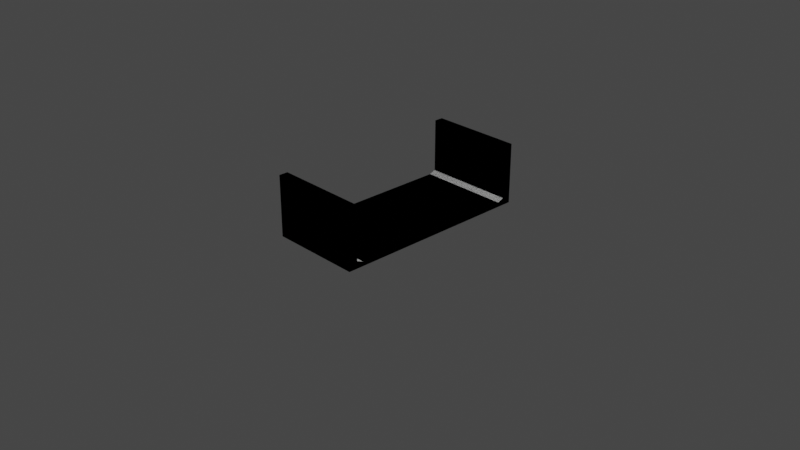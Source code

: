 # Source: track_segment.blend  (saved by Blender 2.90.8; exported with 4.5.12 LTS)
import bpy
from mathutils import Matrix  # noqa: F401  (used for matrix-valued properties, if any)

bpy.ops.wm.read_factory_settings(use_empty=True)
scene = bpy.context.scene
scene.name = 'Scene'

# ---- collections
col_collection = bpy.data.collections.new('Collection'); scene.collection.children.link(col_collection)

# ---- world
world_world = bpy.data.worlds.new('World'); scene.world = world_world
world_world.use_nodes = True; world_world.node_tree.nodes.clear()
_N = world_world.node_tree.nodes; _L = world_world.node_tree.links
n0 = _N.new('ShaderNodeOutputWorld'); n0.name = 'World Output'; n0.location = (300, 300)
n1 = _N.new('ShaderNodeBackground'); n1.name = 'Background'; n1.location = (10, 300)
n1.inputs[0].default_value = (0.05088, 0.05088, 0.05088, 1.0)
_L.new(n1.outputs[0], n0.inputs[0])
n0.is_active_output = True
world_world.color = (0.05088, 0.05088, 0.05088)
world_world.use_sun_shadow = False
world_world.sun_shadow_jitter_overblur = 0.0

# ---- cameras
cam_camera = bpy.data.cameras.new('Camera')
cam_camera.clip_end = 100.0
cam_camera.ortho_scale = 7.314

# ---- lights
light_light = bpy.data.lights.new('Light', 'POINT')
light_light.transmission_factor = 0.0
light_light.energy = 1000.0
light_light.shadow_soft_size = 0.1
light_light.shadow_maximum_resolution = 0.006
light_light.use_absolute_resolution = True

# ---- meshes
me_plane = bpy.data.meshes.new('Plane')
me_plane.from_pydata([(-1.0, -1.004, 0.0), (1.0, -1.004, 0.0), (1.0, -0.9348, 0.0), (-1.0, -0.9348, 0.0), (-1.0, 0.0, 0.0), (1.0, 0.0, 0.0), (-1.0, -0.9348, 0.04565), (-1.0, -1.004, 0.07138), (1.0, -1.004, 0.07138), (1.0, -0.9348, 0.04565), (-1.0, 0.0, 0.04565), (1.0, 0.0, 0.04565), (-1.0, -1.004, 0.0), (1.0, -1.004, 0.0), (-1.0, -1.101, 0.0), (1.0, -1.101, 0.0), (-1.0, -1.101, 0.07138), (1.0, -1.101, 0.07138), (-1.0, -1.004, 0.6), (1.0, -1.004, 0.6), (-1.0, -1.101, 0.6), (1.0, -1.101, 0.6)], [], [(0, 3, 2, 1), (3, 4, 5, 2), (7, 8, 9, 6), (6, 9, 11, 10), (2, 5, 11, 9), (1, 2, 9, 8), (1, 8, 17, 15), (5, 4, 10, 11), (4, 3, 6, 10), (3, 0, 7, 6), (1, 0, 12, 13), (14, 15, 17, 16), (0, 1, 15, 14), (17, 8, 19, 21), (7, 0, 14, 16), (19, 18, 20, 21), (8, 7, 18, 19), (7, 16, 20, 18), (16, 17, 21, 20)])
_uv = me_plane.uv_layers.new(name='UVMap')
_uv.uv.foreach_set('vector', [0.0, 0.0, 0.0, 0.25, 1.0, 0.25, 1.0, 0.0, 0.0, 0.25, 0.0, 0.5, 1.0, 0.5, 1.0, 0.25, 0.0, 0.0, 1.0, 0.0, 1.0, 0.25, 0.0, 0.25, 0.0, 0.25, 1.0, 0.25, 1.0, 0.5, 0.0, 0.5, 1.0, 0.25, 1.0, 0.5, 1.0, 0.5, 1.0, 0.25, 1.0, 0.0, 1.0, 0.25, 1.0, 0.25, 1.0, 0.0, 1.0, 0.0, 1.0, 0.0, 1.0, 0.0, 1.0, 0.0, 1.0, 0.5, 0.0, 0.5, 0.0, 0.5, 1.0, 0.5, 0.0, 0.5, 0.0, 0.25, 0.0, 0.25, 0.0, 0.5, 0.0, 0.25, 0.0, 0.0, 0.0, 0.0, 0.0, 0.25, 1.0, 0.0, 0.0, 0.0, 0.0, 0.0, 1.0, 0.0, 0.0, 0.0, 1.0, 0.0, 1.0, 0.0, 0.0, 0.0, 0.0, 0.0, 1.0, 0.0, 1.0, 0.0, 0.0, 0.0, 1.0, 0.0, 1.0, 0.0, 1.0, 0.0, 1.0, 0.0, 0.0, 0.0, 0.0, 0.0, 0.0, 0.0, 0.0, 0.0, 1.0, 0.0, 0.0, 0.0, 0.0, 0.0, 1.0, 0.0, 1.0, 0.0, 0.0, 0.0, 0.0, 0.0, 1.0, 0.0, 0.0, 0.0, 0.0, 0.0, 0.0, 0.0, 0.0, 0.0, 0.0, 0.0, 1.0, 0.0, 1.0, 0.0, 0.0, 0.0])
me_plane.use_remesh_fix_poles = True
me_plane.use_remesh_preserve_attributes = False
me_plane.use_mirror_vertex_groups = False
me_plane.update()

# ---- objects
ob_light = bpy.data.objects.new('Light', light_light)
ob_camera = bpy.data.objects.new('Camera', cam_camera)
ob_plane = bpy.data.objects.new('Plane', me_plane)

# ---- transforms, parenting, visibility, modifiers, constraints
ob_light.location = (4.076, 1.005, 5.904)
ob_light.rotation_euler = (0.6503, 0.05522, 1.866)
ob_light.lock_rotations_4d = False
ob_light.empty_display_type = 'ARROWS'
ob_light.color = (0.0, 0.0, 0.0, 0.0)
ob_light.lineart.crease_threshold = 0.0
ob_camera.location = (7.359, -6.926, 4.958)
ob_camera.rotation_euler = (1.109, 0.0, 0.8149)
ob_camera.lock_rotations_4d = False
ob_camera.empty_display_type = 'ARROWS'
ob_camera.color = (0.0, 0.0, 0.0, 0.0)
ob_camera.display_type = 'WIRE'
ob_camera.lineart.crease_threshold = 0.0
ob_plane.location = (0.0, 0.0, 0.0)
ob_plane.scale = (0.5, 1.0, 1.095)
ob_plane.lineart.crease_threshold = 0.0
_m = ob_plane.modifiers.new('Mirror', 'MIRROR')
_m.use_axis = (True, True, False)

# ---- collection membership
col_collection.objects.link(ob_light)
col_collection.objects.link(ob_camera)
col_collection.objects.link(ob_plane)

# ---- scene / render settings (as saved in the file)
scene.camera = ob_camera
scene.frame_start = 1; scene.frame_end = 250; scene.frame_set(1)
scene.render.engine = 'BLENDER_EEVEE_NEXT'
scene.cycles.use_denoising = False
scene.cycles.samples = 128
scene.cycles.sampling_pattern = 'TABULATED_SOBOL'
scene.cycles.use_adaptive_sampling = False
scene.cycles.use_light_tree = False
scene.view_settings.view_transform = 'Filmic'
bpy.context.view_layer.update()
